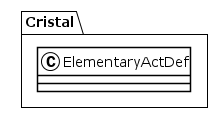

The diagram above was rendered by PlantUML. Its source (embedded in the PNG):
@startuml
!theme plain
package Cristal {
class ElementaryActDef {
}
}
@enduml